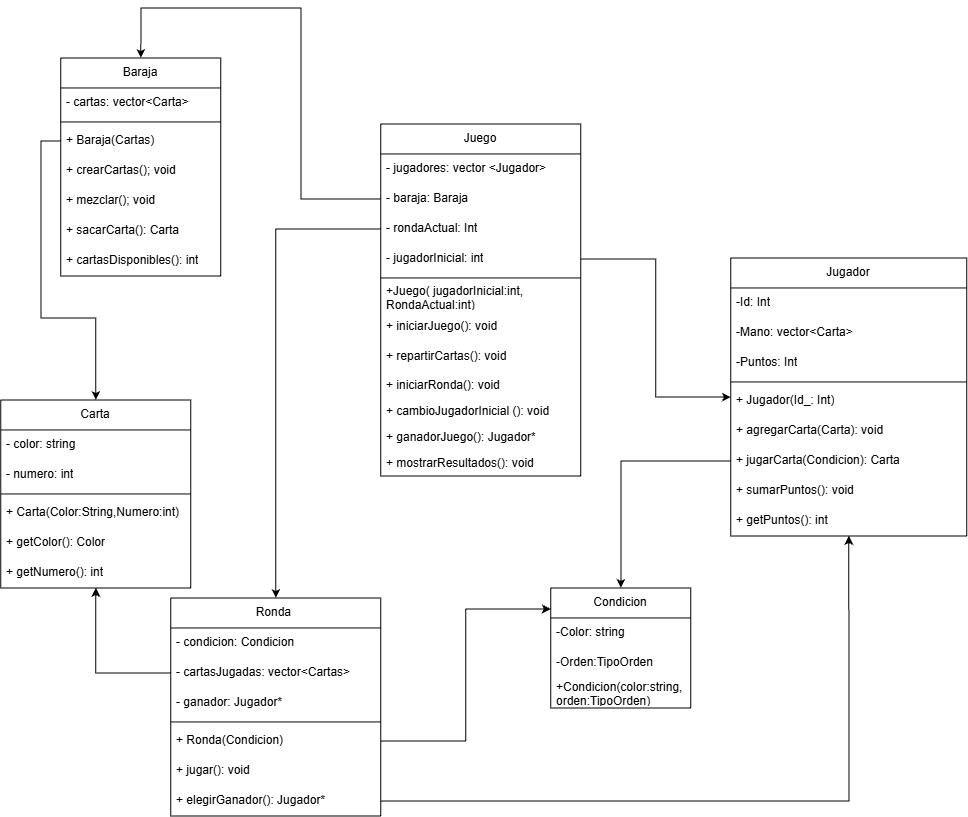

The diagram above was exported from draw.io. Its source (the exported page's mxGraphModel, read from the mxfile embedded in the PNG):
<mxGraphModel dx="1873" dy="1022" grid="1" gridSize="10" guides="1" tooltips="1" connect="1" arrows="1" fold="1" page="1" pageScale="1" pageWidth="827" pageHeight="1169" math="0" shadow="0">
  <root>
    <mxCell id="0" />
    <mxCell id="1" parent="0" />
    <mxCell id="QmNIwkiy567PUZfO72uf-1" parent="1" style="swimlane;fontStyle=0;childLayout=stackLayout;horizontal=1;startSize=30;horizontalStack=0;resizeParent=1;resizeParentMax=0;resizeLast=0;collapsible=1;marginBottom=0;whiteSpace=wrap;html=1;" value="Juego" vertex="1">
      <mxGeometry height="352" width="200" x="390" y="246" as="geometry" />
    </mxCell>
    <mxCell id="QmNIwkiy567PUZfO72uf-2" parent="QmNIwkiy567PUZfO72uf-1" style="text;strokeColor=none;fillColor=none;align=left;verticalAlign=middle;spacingLeft=4;spacingRight=4;overflow=hidden;points=[[0,0.5],[1,0.5]];portConstraint=eastwest;rotatable=0;whiteSpace=wrap;html=1;" value="- jugadores: vector &amp;lt;Jugador&amp;gt;" vertex="1">
      <mxGeometry height="30" width="200" y="30" as="geometry" />
    </mxCell>
    <mxCell id="QmNIwkiy567PUZfO72uf-6" parent="QmNIwkiy567PUZfO72uf-1" style="text;strokeColor=none;fillColor=none;align=left;verticalAlign=middle;spacingLeft=4;spacingRight=4;overflow=hidden;points=[[0,0.5],[1,0.5]];portConstraint=eastwest;rotatable=0;whiteSpace=wrap;html=1;" value="- baraja: Baraja" vertex="1">
      <mxGeometry height="30" width="200" y="60" as="geometry" />
    </mxCell>
    <mxCell id="QmNIwkiy567PUZfO72uf-3" parent="QmNIwkiy567PUZfO72uf-1" style="text;strokeColor=none;fillColor=none;align=left;verticalAlign=middle;spacingLeft=4;spacingRight=4;overflow=hidden;points=[[0,0.5],[1,0.5]];portConstraint=eastwest;rotatable=0;whiteSpace=wrap;html=1;" value="- rondaActual: Int" vertex="1">
      <mxGeometry height="30" width="200" y="90" as="geometry" />
    </mxCell>
    <mxCell id="QmNIwkiy567PUZfO72uf-7" parent="QmNIwkiy567PUZfO72uf-1" style="text;strokeColor=none;fillColor=none;align=left;verticalAlign=middle;spacingLeft=4;spacingRight=4;overflow=hidden;points=[[0,0.5],[1,0.5]];portConstraint=eastwest;rotatable=0;whiteSpace=wrap;html=1;" value="- jugadorInicial: int" vertex="1">
      <mxGeometry height="30" width="200" y="120" as="geometry" />
    </mxCell>
    <mxCell id="i4dHHDaqxSh9Cl0Pp-6e-13" parent="QmNIwkiy567PUZfO72uf-1" style="line;strokeWidth=1;fillColor=none;align=left;verticalAlign=middle;spacingTop=-1;spacingLeft=3;spacingRight=3;rotatable=0;labelPosition=right;points=[];portConstraint=eastwest;strokeColor=inherit;" value="" vertex="1">
      <mxGeometry height="8" width="200" y="150" as="geometry" />
    </mxCell>
    <mxCell id="QmNIwkiy567PUZfO72uf-8" parent="QmNIwkiy567PUZfO72uf-1" style="text;strokeColor=none;fillColor=none;align=left;verticalAlign=middle;spacingLeft=4;spacingRight=4;overflow=hidden;points=[[0,0.5],[1,0.5]];portConstraint=eastwest;rotatable=0;whiteSpace=wrap;html=1;" value="+Juego( jugadorInicial:int, RondaActual:int)" vertex="1">
      <mxGeometry height="30" width="200" y="158" as="geometry" />
    </mxCell>
    <mxCell id="QmNIwkiy567PUZfO72uf-12" parent="QmNIwkiy567PUZfO72uf-1" style="text;strokeColor=none;fillColor=none;align=left;verticalAlign=middle;spacingLeft=4;spacingRight=4;overflow=hidden;points=[[0,0.5],[1,0.5]];portConstraint=eastwest;rotatable=0;whiteSpace=wrap;html=1;" value="+ iniciarJuego(): void" vertex="1">
      <mxGeometry height="30" width="200" y="188" as="geometry" />
    </mxCell>
    <mxCell id="Re6-XL_i1fxPKvljIzsB-16" parent="QmNIwkiy567PUZfO72uf-1" style="text;strokeColor=none;fillColor=none;align=left;verticalAlign=middle;spacingLeft=4;spacingRight=4;overflow=hidden;points=[[0,0.5],[1,0.5]];portConstraint=eastwest;rotatable=0;whiteSpace=wrap;html=1;" value="+ repartirCartas(): void" vertex="1">
      <mxGeometry height="30" width="200" y="218" as="geometry" />
    </mxCell>
    <mxCell id="i4dHHDaqxSh9Cl0Pp-6e-10" parent="QmNIwkiy567PUZfO72uf-1" style="text;strokeColor=none;fillColor=none;align=left;verticalAlign=top;spacingLeft=4;spacingRight=4;overflow=hidden;rotatable=0;points=[[0,0.5],[1,0.5]];portConstraint=eastwest;whiteSpace=wrap;html=1;" value="+ iniciarRonda(): void" vertex="1">
      <mxGeometry height="26" width="200" y="248" as="geometry" />
    </mxCell>
    <mxCell id="i4dHHDaqxSh9Cl0Pp-6e-8" parent="QmNIwkiy567PUZfO72uf-1" style="text;strokeColor=none;fillColor=none;align=left;verticalAlign=top;spacingLeft=4;spacingRight=4;overflow=hidden;rotatable=0;points=[[0,0.5],[1,0.5]];portConstraint=eastwest;whiteSpace=wrap;html=1;" value="+ cambioJugadorInicial (): void" vertex="1">
      <mxGeometry height="26" width="200" y="274" as="geometry" />
    </mxCell>
    <mxCell id="i4dHHDaqxSh9Cl0Pp-6e-14" parent="QmNIwkiy567PUZfO72uf-1" style="text;strokeColor=none;fillColor=none;align=left;verticalAlign=top;spacingLeft=4;spacingRight=4;overflow=hidden;rotatable=0;points=[[0,0.5],[1,0.5]];portConstraint=eastwest;whiteSpace=wrap;html=1;" value="+ ganadorJuego(): Jugador*" vertex="1">
      <mxGeometry height="26" width="200" y="300" as="geometry" />
    </mxCell>
    <mxCell id="i4dHHDaqxSh9Cl0Pp-6e-12" parent="QmNIwkiy567PUZfO72uf-1" style="text;strokeColor=none;fillColor=none;align=left;verticalAlign=top;spacingLeft=4;spacingRight=4;overflow=hidden;rotatable=0;points=[[0,0.5],[1,0.5]];portConstraint=eastwest;whiteSpace=wrap;html=1;" value="+ mostrarResultados(): void" vertex="1">
      <mxGeometry height="26" width="200" y="326" as="geometry" />
    </mxCell>
    <mxCell id="QmNIwkiy567PUZfO72uf-15" parent="1" style="swimlane;fontStyle=0;childLayout=stackLayout;horizontal=1;startSize=30;horizontalStack=0;resizeParent=1;resizeParentMax=0;resizeLast=0;collapsible=1;marginBottom=0;whiteSpace=wrap;html=1;" value="Jugador" vertex="1">
      <mxGeometry height="278" width="236" x="740" y="380" as="geometry" />
    </mxCell>
    <mxCell id="QmNIwkiy567PUZfO72uf-16" parent="QmNIwkiy567PUZfO72uf-15" style="text;strokeColor=none;fillColor=none;align=left;verticalAlign=middle;spacingLeft=4;spacingRight=4;overflow=hidden;points=[[0,0.5],[1,0.5]];portConstraint=eastwest;rotatable=0;whiteSpace=wrap;html=1;" value="-Id: Int" vertex="1">
      <mxGeometry height="30" width="236" y="30" as="geometry" />
    </mxCell>
    <mxCell id="QmNIwkiy567PUZfO72uf-20" parent="QmNIwkiy567PUZfO72uf-15" style="text;strokeColor=none;fillColor=none;align=left;verticalAlign=middle;spacingLeft=4;spacingRight=4;overflow=hidden;points=[[0,0.5],[1,0.5]];portConstraint=eastwest;rotatable=0;whiteSpace=wrap;html=1;" value="-Mano: vector&amp;lt;Carta&amp;gt;" vertex="1">
      <mxGeometry height="30" width="236" y="60" as="geometry" />
    </mxCell>
    <mxCell id="QmNIwkiy567PUZfO72uf-18" parent="QmNIwkiy567PUZfO72uf-15" style="text;strokeColor=none;fillColor=none;align=left;verticalAlign=middle;spacingLeft=4;spacingRight=4;overflow=hidden;points=[[0,0.5],[1,0.5]];portConstraint=eastwest;rotatable=0;whiteSpace=wrap;html=1;" value="-Puntos: Int" vertex="1">
      <mxGeometry height="30" width="236" y="90" as="geometry" />
    </mxCell>
    <mxCell id="i4dHHDaqxSh9Cl0Pp-6e-22" parent="QmNIwkiy567PUZfO72uf-15" style="line;strokeWidth=1;fillColor=none;align=left;verticalAlign=middle;spacingTop=-1;spacingLeft=3;spacingRight=3;rotatable=0;labelPosition=right;points=[];portConstraint=eastwest;strokeColor=inherit;" value="" vertex="1">
      <mxGeometry height="8" width="236" y="120" as="geometry" />
    </mxCell>
    <mxCell id="QmNIwkiy567PUZfO72uf-21" parent="QmNIwkiy567PUZfO72uf-15" style="text;strokeColor=none;fillColor=none;align=left;verticalAlign=middle;spacingLeft=4;spacingRight=4;overflow=hidden;points=[[0,0.5],[1,0.5]];portConstraint=eastwest;rotatable=0;whiteSpace=wrap;html=1;" value="+ Jugador(Id_: Int)" vertex="1">
      <mxGeometry height="30" width="236" y="128" as="geometry" />
    </mxCell>
    <mxCell id="QmNIwkiy567PUZfO72uf-22" parent="QmNIwkiy567PUZfO72uf-15" style="text;strokeColor=none;fillColor=none;align=left;verticalAlign=middle;spacingLeft=4;spacingRight=4;overflow=hidden;points=[[0,0.5],[1,0.5]];portConstraint=eastwest;rotatable=0;whiteSpace=wrap;html=1;" value="+ agregarCarta(Carta): void" vertex="1">
      <mxGeometry height="30" width="236" y="158" as="geometry" />
    </mxCell>
    <mxCell id="QmNIwkiy567PUZfO72uf-24" parent="QmNIwkiy567PUZfO72uf-15" style="text;align=left;verticalAlign=middle;spacingLeft=4;spacingRight=4;overflow=hidden;points=[[0,0.5],[1,0.5]];portConstraint=eastwest;rotatable=0;whiteSpace=wrap;html=1;" value="+ jugarCarta(Condicion): Carta" vertex="1">
      <mxGeometry height="30" width="236" y="188" as="geometry" />
    </mxCell>
    <mxCell id="QmNIwkiy567PUZfO72uf-25" parent="QmNIwkiy567PUZfO72uf-15" style="text;strokeColor=none;fillColor=none;align=left;verticalAlign=middle;spacingLeft=4;spacingRight=4;overflow=hidden;points=[[0,0.5],[1,0.5]];portConstraint=eastwest;rotatable=0;whiteSpace=wrap;html=1;" value="+ sumarPuntos(): void" vertex="1">
      <mxGeometry height="30" width="236" y="218" as="geometry" />
    </mxCell>
    <mxCell id="i4dHHDaqxSh9Cl0Pp-6e-24" parent="QmNIwkiy567PUZfO72uf-15" style="text;strokeColor=none;fillColor=none;align=left;verticalAlign=middle;spacingLeft=4;spacingRight=4;overflow=hidden;points=[[0,0.5],[1,0.5]];portConstraint=eastwest;rotatable=0;whiteSpace=wrap;html=1;" value="+ getPuntos(): int" vertex="1">
      <mxGeometry height="30" width="236" y="248" as="geometry" />
    </mxCell>
    <mxCell id="QmNIwkiy567PUZfO72uf-27" parent="1" style="swimlane;fontStyle=0;childLayout=stackLayout;horizontal=1;startSize=30;horizontalStack=0;resizeParent=1;resizeParentMax=0;resizeLast=0;collapsible=1;marginBottom=0;whiteSpace=wrap;html=1;" value="Baraja" vertex="1">
      <mxGeometry height="218" width="160" x="70" y="180" as="geometry" />
    </mxCell>
    <mxCell id="QmNIwkiy567PUZfO72uf-28" parent="QmNIwkiy567PUZfO72uf-27" style="text;strokeColor=none;fillColor=none;align=left;verticalAlign=middle;spacingLeft=4;spacingRight=4;overflow=hidden;points=[[0,0.5],[1,0.5]];portConstraint=eastwest;rotatable=0;whiteSpace=wrap;html=1;" value="- cartas: vector&amp;lt;Carta&amp;gt;" vertex="1">
      <mxGeometry height="30" width="160" y="30" as="geometry" />
    </mxCell>
    <mxCell id="i4dHHDaqxSh9Cl0Pp-6e-17" parent="QmNIwkiy567PUZfO72uf-27" style="line;strokeWidth=1;fillColor=none;align=left;verticalAlign=middle;spacingTop=-1;spacingLeft=3;spacingRight=3;rotatable=0;labelPosition=right;points=[];portConstraint=eastwest;strokeColor=inherit;" value="" vertex="1">
      <mxGeometry height="8" width="160" y="60" as="geometry" />
    </mxCell>
    <mxCell id="QmNIwkiy567PUZfO72uf-29" parent="QmNIwkiy567PUZfO72uf-27" style="text;strokeColor=none;fillColor=none;align=left;verticalAlign=middle;spacingLeft=4;spacingRight=4;overflow=hidden;points=[[0,0.5],[1,0.5]];portConstraint=eastwest;rotatable=0;whiteSpace=wrap;html=1;" value="+ Baraja(Cartas)" vertex="1">
      <mxGeometry height="30" width="160" y="68" as="geometry" />
    </mxCell>
    <mxCell id="QmNIwkiy567PUZfO72uf-30" parent="QmNIwkiy567PUZfO72uf-27" style="text;strokeColor=none;fillColor=none;align=left;verticalAlign=middle;spacingLeft=4;spacingRight=4;overflow=hidden;points=[[0,0.5],[1,0.5]];portConstraint=eastwest;rotatable=0;whiteSpace=wrap;html=1;" value="+ crearCartas(); void" vertex="1">
      <mxGeometry height="30" width="160" y="98" as="geometry" />
    </mxCell>
    <mxCell id="QmNIwkiy567PUZfO72uf-36" parent="QmNIwkiy567PUZfO72uf-27" style="text;align=left;verticalAlign=middle;spacingLeft=4;spacingRight=4;overflow=hidden;points=[[0,0.5],[1,0.5]];portConstraint=eastwest;rotatable=0;whiteSpace=wrap;html=1;" value="+ mezclar(); void" vertex="1">
      <mxGeometry height="30" width="160" y="128" as="geometry" />
    </mxCell>
    <mxCell id="QmNIwkiy567PUZfO72uf-38" parent="QmNIwkiy567PUZfO72uf-27" style="text;strokeColor=none;fillColor=none;align=left;verticalAlign=middle;spacingLeft=4;spacingRight=4;overflow=hidden;points=[[0,0.5],[1,0.5]];portConstraint=eastwest;rotatable=0;whiteSpace=wrap;html=1;" value="+ sacarCarta(): Carta" vertex="1">
      <mxGeometry height="30" width="160" y="158" as="geometry" />
    </mxCell>
    <mxCell id="i4dHHDaqxSh9Cl0Pp-6e-18" parent="QmNIwkiy567PUZfO72uf-27" style="text;strokeColor=none;fillColor=none;align=left;verticalAlign=middle;spacingLeft=4;spacingRight=4;overflow=hidden;points=[[0,0.5],[1,0.5]];portConstraint=eastwest;rotatable=0;whiteSpace=wrap;html=1;" value="+ cartasDisponibles(): int" vertex="1">
      <mxGeometry height="30" width="160" y="188" as="geometry" />
    </mxCell>
    <mxCell id="QmNIwkiy567PUZfO72uf-31" parent="1" style="swimlane;fontStyle=0;childLayout=stackLayout;horizontal=1;startSize=30;horizontalStack=0;resizeParent=1;resizeParentMax=0;resizeLast=0;collapsible=1;marginBottom=0;whiteSpace=wrap;html=1;" value="Carta" vertex="1">
      <mxGeometry height="188" width="190" x="10" y="522" as="geometry" />
    </mxCell>
    <mxCell id="QmNIwkiy567PUZfO72uf-32" parent="QmNIwkiy567PUZfO72uf-31" style="text;strokeColor=none;fillColor=none;align=left;verticalAlign=middle;spacingLeft=4;spacingRight=4;overflow=hidden;points=[[0,0.5],[1,0.5]];portConstraint=eastwest;rotatable=0;whiteSpace=wrap;html=1;" value="- color: string" vertex="1">
      <mxGeometry height="30" width="190" y="30" as="geometry" />
    </mxCell>
    <mxCell id="QmNIwkiy567PUZfO72uf-33" parent="QmNIwkiy567PUZfO72uf-31" style="text;strokeColor=none;fillColor=none;align=left;verticalAlign=middle;spacingLeft=4;spacingRight=4;overflow=hidden;points=[[0,0.5],[1,0.5]];portConstraint=eastwest;rotatable=0;whiteSpace=wrap;html=1;" value="- numero: int" vertex="1">
      <mxGeometry height="30" width="190" y="60" as="geometry" />
    </mxCell>
    <mxCell id="i4dHHDaqxSh9Cl0Pp-6e-19" parent="QmNIwkiy567PUZfO72uf-31" style="line;strokeWidth=1;fillColor=none;align=left;verticalAlign=middle;spacingTop=-1;spacingLeft=3;spacingRight=3;rotatable=0;labelPosition=right;points=[];portConstraint=eastwest;strokeColor=inherit;" value="" vertex="1">
      <mxGeometry height="8" width="190" y="90" as="geometry" />
    </mxCell>
    <mxCell id="QmNIwkiy567PUZfO72uf-34" parent="QmNIwkiy567PUZfO72uf-31" style="text;strokeColor=none;fillColor=none;align=left;verticalAlign=middle;spacingLeft=4;spacingRight=4;overflow=hidden;points=[[0,0.5],[1,0.5]];portConstraint=eastwest;rotatable=0;whiteSpace=wrap;html=1;" value="+ Carta(Color:String,Numero:int)" vertex="1">
      <mxGeometry height="30" width="190" y="98" as="geometry" />
    </mxCell>
    <mxCell id="i4dHHDaqxSh9Cl0Pp-6e-20" parent="QmNIwkiy567PUZfO72uf-31" style="text;strokeColor=none;fillColor=none;align=left;verticalAlign=middle;spacingLeft=4;spacingRight=4;overflow=hidden;points=[[0,0.5],[1,0.5]];portConstraint=eastwest;rotatable=0;whiteSpace=wrap;html=1;" value="+ getColor(): Color" vertex="1">
      <mxGeometry height="30" width="190" y="128" as="geometry" />
    </mxCell>
    <mxCell id="i4dHHDaqxSh9Cl0Pp-6e-21" parent="QmNIwkiy567PUZfO72uf-31" style="text;strokeColor=none;fillColor=none;align=left;verticalAlign=middle;spacingLeft=4;spacingRight=4;overflow=hidden;points=[[0,0.5],[1,0.5]];portConstraint=eastwest;rotatable=0;whiteSpace=wrap;html=1;" value="+ getNumero(): int" vertex="1">
      <mxGeometry height="30" width="190" y="158" as="geometry" />
    </mxCell>
    <mxCell id="QmNIwkiy567PUZfO72uf-39" parent="1" style="swimlane;fontStyle=0;childLayout=stackLayout;horizontal=1;startSize=30;horizontalStack=0;resizeParent=1;resizeParentMax=0;resizeLast=0;collapsible=1;marginBottom=0;whiteSpace=wrap;html=1;" value="Ronda&amp;nbsp;" vertex="1">
      <mxGeometry height="218" width="210" x="180" y="720" as="geometry" />
    </mxCell>
    <mxCell id="QmNIwkiy567PUZfO72uf-40" parent="QmNIwkiy567PUZfO72uf-39" style="text;strokeColor=none;fillColor=none;align=left;verticalAlign=middle;spacingLeft=4;spacingRight=4;overflow=hidden;points=[[0,0.5],[1,0.5]];portConstraint=eastwest;rotatable=0;whiteSpace=wrap;html=1;" value="- condicion: Condicion" vertex="1">
      <mxGeometry height="30" width="210" y="30" as="geometry" />
    </mxCell>
    <mxCell id="QmNIwkiy567PUZfO72uf-41" parent="QmNIwkiy567PUZfO72uf-39" style="text;strokeColor=none;fillColor=none;align=left;verticalAlign=middle;spacingLeft=4;spacingRight=4;overflow=hidden;points=[[0,0.5],[1,0.5]];portConstraint=eastwest;rotatable=0;whiteSpace=wrap;html=1;" value="- cartasJugadas: vector&amp;lt;Cartas&amp;gt;" vertex="1">
      <mxGeometry height="30" width="210" y="60" as="geometry" />
    </mxCell>
    <mxCell id="QmNIwkiy567PUZfO72uf-42" parent="QmNIwkiy567PUZfO72uf-39" style="text;strokeColor=none;fillColor=none;align=left;verticalAlign=middle;spacingLeft=4;spacingRight=4;overflow=hidden;points=[[0,0.5],[1,0.5]];portConstraint=eastwest;rotatable=0;whiteSpace=wrap;html=1;" value="- ganador: Jugador*" vertex="1">
      <mxGeometry height="30" width="210" y="90" as="geometry" />
    </mxCell>
    <mxCell id="i4dHHDaqxSh9Cl0Pp-6e-16" parent="QmNIwkiy567PUZfO72uf-39" style="line;strokeWidth=1;fillColor=none;align=left;verticalAlign=middle;spacingTop=-1;spacingLeft=3;spacingRight=3;rotatable=0;labelPosition=right;points=[];portConstraint=eastwest;strokeColor=inherit;" value="" vertex="1">
      <mxGeometry height="8" width="210" y="120" as="geometry" />
    </mxCell>
    <mxCell id="QmNIwkiy567PUZfO72uf-37" parent="QmNIwkiy567PUZfO72uf-39" style="text;strokeColor=none;fillColor=none;align=left;verticalAlign=middle;spacingLeft=4;spacingRight=4;overflow=hidden;points=[[0,0.5],[1,0.5]];portConstraint=eastwest;rotatable=0;whiteSpace=wrap;html=1;" value="+ Ronda(Condicion)" vertex="1">
      <mxGeometry height="30" width="210" y="128" as="geometry" />
    </mxCell>
    <mxCell id="Re6-XL_i1fxPKvljIzsB-3" parent="QmNIwkiy567PUZfO72uf-39" style="text;strokeColor=none;fillColor=none;align=left;verticalAlign=middle;spacingLeft=4;spacingRight=4;overflow=hidden;points=[[0,0.5],[1,0.5]];portConstraint=eastwest;rotatable=0;whiteSpace=wrap;html=1;" value="+ jugar(): void" vertex="1">
      <mxGeometry height="30" width="210" y="158" as="geometry" />
    </mxCell>
    <mxCell id="Re6-XL_i1fxPKvljIzsB-4" parent="QmNIwkiy567PUZfO72uf-39" style="text;strokeColor=none;fillColor=none;align=left;verticalAlign=middle;spacingLeft=4;spacingRight=4;overflow=hidden;points=[[0,0.5],[1,0.5]];portConstraint=eastwest;rotatable=0;whiteSpace=wrap;html=1;" value="+ elegirGanador(): Jugador*" vertex="1">
      <mxGeometry height="30" width="210" y="188" as="geometry" />
    </mxCell>
    <mxCell id="uL3cRFrlalzK24t_8H0j-1" parent="1" style="swimlane;fontStyle=0;childLayout=stackLayout;horizontal=1;startSize=30;horizontalStack=0;resizeParent=1;resizeParentMax=0;resizeLast=0;collapsible=1;marginBottom=0;whiteSpace=wrap;html=1;" value="Condicion" vertex="1">
      <mxGeometry height="120" width="140" x="560" y="710" as="geometry" />
    </mxCell>
    <mxCell id="uL3cRFrlalzK24t_8H0j-3" parent="uL3cRFrlalzK24t_8H0j-1" style="text;strokeColor=none;fillColor=none;align=left;verticalAlign=middle;spacingLeft=4;spacingRight=4;overflow=hidden;points=[[0,0.5],[1,0.5]];portConstraint=eastwest;rotatable=0;whiteSpace=wrap;html=1;" value="-Color: string" vertex="1">
      <mxGeometry height="30" width="140" y="30" as="geometry" />
    </mxCell>
    <mxCell id="uL3cRFrlalzK24t_8H0j-4" parent="uL3cRFrlalzK24t_8H0j-1" style="text;strokeColor=none;fillColor=none;align=left;verticalAlign=middle;spacingLeft=4;spacingRight=4;overflow=hidden;points=[[0,0.5],[1,0.5]];portConstraint=eastwest;rotatable=0;whiteSpace=wrap;html=1;" value="-Orden:TipoOrden" vertex="1">
      <mxGeometry height="30" width="140" y="60" as="geometry" />
    </mxCell>
    <mxCell id="uL3cRFrlalzK24t_8H0j-6" parent="uL3cRFrlalzK24t_8H0j-1" style="text;strokeColor=none;fillColor=none;align=left;verticalAlign=middle;spacingLeft=4;spacingRight=4;overflow=hidden;points=[[0,0.5],[1,0.5]];portConstraint=eastwest;rotatable=0;whiteSpace=wrap;html=1;" value="+Condicion(color:string, orden:TipoOrden)" vertex="1">
      <mxGeometry height="30" width="140" y="90" as="geometry" />
    </mxCell>
    <mxCell id="uL3cRFrlalzK24t_8H0j-9" edge="1" parent="1" source="QmNIwkiy567PUZfO72uf-37" style="edgeStyle=orthogonalEdgeStyle;rounded=0;orthogonalLoop=1;jettySize=auto;html=1;entryX=0;entryY=0.175;entryDx=0;entryDy=0;entryPerimeter=0;" target="uL3cRFrlalzK24t_8H0j-1">
      <mxGeometry relative="1" as="geometry" />
    </mxCell>
    <mxCell id="uL3cRFrlalzK24t_8H0j-10" edge="1" parent="1" source="QmNIwkiy567PUZfO72uf-24" style="edgeStyle=orthogonalEdgeStyle;rounded=0;orthogonalLoop=1;jettySize=auto;html=1;" target="uL3cRFrlalzK24t_8H0j-1">
      <mxGeometry relative="1" as="geometry" />
    </mxCell>
    <mxCell id="uL3cRFrlalzK24t_8H0j-22" edge="1" parent="1" source="QmNIwkiy567PUZfO72uf-6" style="edgeStyle=orthogonalEdgeStyle;rounded=0;orthogonalLoop=1;jettySize=auto;html=1;entryX=0.5;entryY=0;entryDx=0;entryDy=0;" target="QmNIwkiy567PUZfO72uf-27">
      <mxGeometry relative="1" as="geometry">
        <Array as="points">
          <mxPoint x="310" y="321" />
          <mxPoint x="310" y="129.96" />
          <mxPoint x="150" y="129.96" />
        </Array>
      </mxGeometry>
    </mxCell>
    <mxCell id="uL3cRFrlalzK24t_8H0j-24" edge="1" parent="1" source="QmNIwkiy567PUZfO72uf-3" style="edgeStyle=orthogonalEdgeStyle;rounded=0;orthogonalLoop=1;jettySize=auto;html=1;entryX=0.5;entryY=0;entryDx=0;entryDy=0;" target="QmNIwkiy567PUZfO72uf-39">
      <mxGeometry relative="1" as="geometry">
        <mxPoint x="330" y="390" as="targetPoint" />
      </mxGeometry>
    </mxCell>
    <mxCell id="uL3cRFrlalzK24t_8H0j-25" edge="1" parent="1" source="QmNIwkiy567PUZfO72uf-7" style="edgeStyle=orthogonalEdgeStyle;rounded=0;orthogonalLoop=1;jettySize=auto;html=1;" target="QmNIwkiy567PUZfO72uf-15">
      <mxGeometry relative="1" as="geometry" />
    </mxCell>
    <mxCell id="uL3cRFrlalzK24t_8H0j-28" edge="1" parent="1" source="QmNIwkiy567PUZfO72uf-29" style="edgeStyle=orthogonalEdgeStyle;rounded=0;orthogonalLoop=1;jettySize=auto;html=1;entryX=0.5;entryY=0;entryDx=0;entryDy=0;" target="QmNIwkiy567PUZfO72uf-31">
      <mxGeometry relative="1" as="geometry">
        <Array as="points">
          <mxPoint x="50.05" y="263" />
          <mxPoint x="50.05" y="440.05" />
          <mxPoint x="105" y="440.05" />
        </Array>
      </mxGeometry>
    </mxCell>
    <mxCell id="uL3cRFrlalzK24t_8H0j-29" edge="1" parent="1" source="QmNIwkiy567PUZfO72uf-41" style="edgeStyle=orthogonalEdgeStyle;rounded=0;orthogonalLoop=1;jettySize=auto;html=1;" target="QmNIwkiy567PUZfO72uf-31">
      <mxGeometry relative="1" as="geometry">
        <mxPoint x="90" y="730" as="targetPoint" />
      </mxGeometry>
    </mxCell>
    <mxCell id="uL3cRFrlalzK24t_8H0j-30" edge="1" parent="1" source="Re6-XL_i1fxPKvljIzsB-4" style="edgeStyle=orthogonalEdgeStyle;rounded=0;orthogonalLoop=1;jettySize=auto;html=1;entryX=0.5;entryY=1;entryDx=0;entryDy=0;" target="QmNIwkiy567PUZfO72uf-15">
      <mxGeometry relative="1" as="geometry" />
    </mxCell>
  </root>
</mxGraphModel>